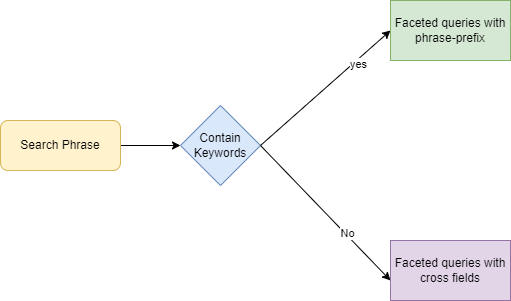

The diagram above was exported from draw.io. Its source (the exported page's mxGraphModel, read from the mxfile embedded in the PNG):
<mxGraphModel dx="868" dy="393" grid="1" gridSize="10" guides="1" tooltips="1" connect="1" arrows="1" fold="1" page="1" pageScale="1" pageWidth="850" pageHeight="1100" math="0" shadow="0">
  <root>
    <mxCell id="0" />
    <mxCell id="1" parent="0" />
    <mxCell id="CtPEfBOuz82aUgW-7-MR-2" style="edgeStyle=orthogonalEdgeStyle;rounded=0;orthogonalLoop=1;jettySize=auto;html=1;exitX=1;exitY=0.5;exitDx=0;exitDy=0;" edge="1" parent="1" source="CtPEfBOuz82aUgW-7-MR-1">
      <mxGeometry relative="1" as="geometry">
        <mxPoint x="250" y="215" as="targetPoint" />
      </mxGeometry>
    </mxCell>
    <mxCell id="CtPEfBOuz82aUgW-7-MR-1" value="Search Phrase" style="rounded=1;whiteSpace=wrap;html=1;fillColor=#fff2cc;strokeColor=#d6b656;" vertex="1" parent="1">
      <mxGeometry x="70" y="190" width="120" height="50" as="geometry" />
    </mxCell>
    <mxCell id="CtPEfBOuz82aUgW-7-MR-3" value="Contain Keywords" style="rhombus;whiteSpace=wrap;html=1;fillColor=#dae8fc;strokeColor=#6c8ebf;" vertex="1" parent="1">
      <mxGeometry x="250" y="175" width="80" height="80" as="geometry" />
    </mxCell>
    <mxCell id="CtPEfBOuz82aUgW-7-MR-6" value="" style="endArrow=classic;html=1;rounded=0;exitX=1;exitY=0.5;exitDx=0;exitDy=0;" edge="1" parent="1" source="CtPEfBOuz82aUgW-7-MR-3">
      <mxGeometry width="50" height="50" relative="1" as="geometry">
        <mxPoint x="400" y="250" as="sourcePoint" />
        <mxPoint x="460" y="100" as="targetPoint" />
      </mxGeometry>
    </mxCell>
    <mxCell id="CtPEfBOuz82aUgW-7-MR-13" value="yes" style="edgeLabel;html=1;align=center;verticalAlign=middle;resizable=0;points=[];" vertex="1" connectable="0" parent="CtPEfBOuz82aUgW-7-MR-6">
      <mxGeometry x="0.4556" y="-4" relative="1" as="geometry">
        <mxPoint y="-1" as="offset" />
      </mxGeometry>
    </mxCell>
    <mxCell id="CtPEfBOuz82aUgW-7-MR-9" value="" style="endArrow=classic;html=1;rounded=0;exitX=1;exitY=0.5;exitDx=0;exitDy=0;" edge="1" parent="1" source="CtPEfBOuz82aUgW-7-MR-3">
      <mxGeometry width="50" height="50" relative="1" as="geometry">
        <mxPoint x="400" y="250" as="sourcePoint" />
        <mxPoint x="460" y="350" as="targetPoint" />
      </mxGeometry>
    </mxCell>
    <mxCell id="CtPEfBOuz82aUgW-7-MR-10" value="No" style="edgeLabel;html=1;align=center;verticalAlign=middle;resizable=0;points=[];" vertex="1" connectable="0" parent="CtPEfBOuz82aUgW-7-MR-9">
      <mxGeometry x="0.313" y="1" relative="1" as="geometry">
        <mxPoint as="offset" />
      </mxGeometry>
    </mxCell>
    <mxCell id="CtPEfBOuz82aUgW-7-MR-11" value="Faceted queries with phrase-prefix" style="rounded=0;whiteSpace=wrap;html=1;fillColor=#d5e8d4;strokeColor=#82b366;" vertex="1" parent="1">
      <mxGeometry x="460" y="70" width="120" height="60" as="geometry" />
    </mxCell>
    <mxCell id="CtPEfBOuz82aUgW-7-MR-12" value="Faceted queries with cross fields" style="rounded=0;whiteSpace=wrap;html=1;fillColor=#e1d5e7;strokeColor=#9673a6;" vertex="1" parent="1">
      <mxGeometry x="460" y="310" width="120" height="60" as="geometry" />
    </mxCell>
  </root>
</mxGraphModel>